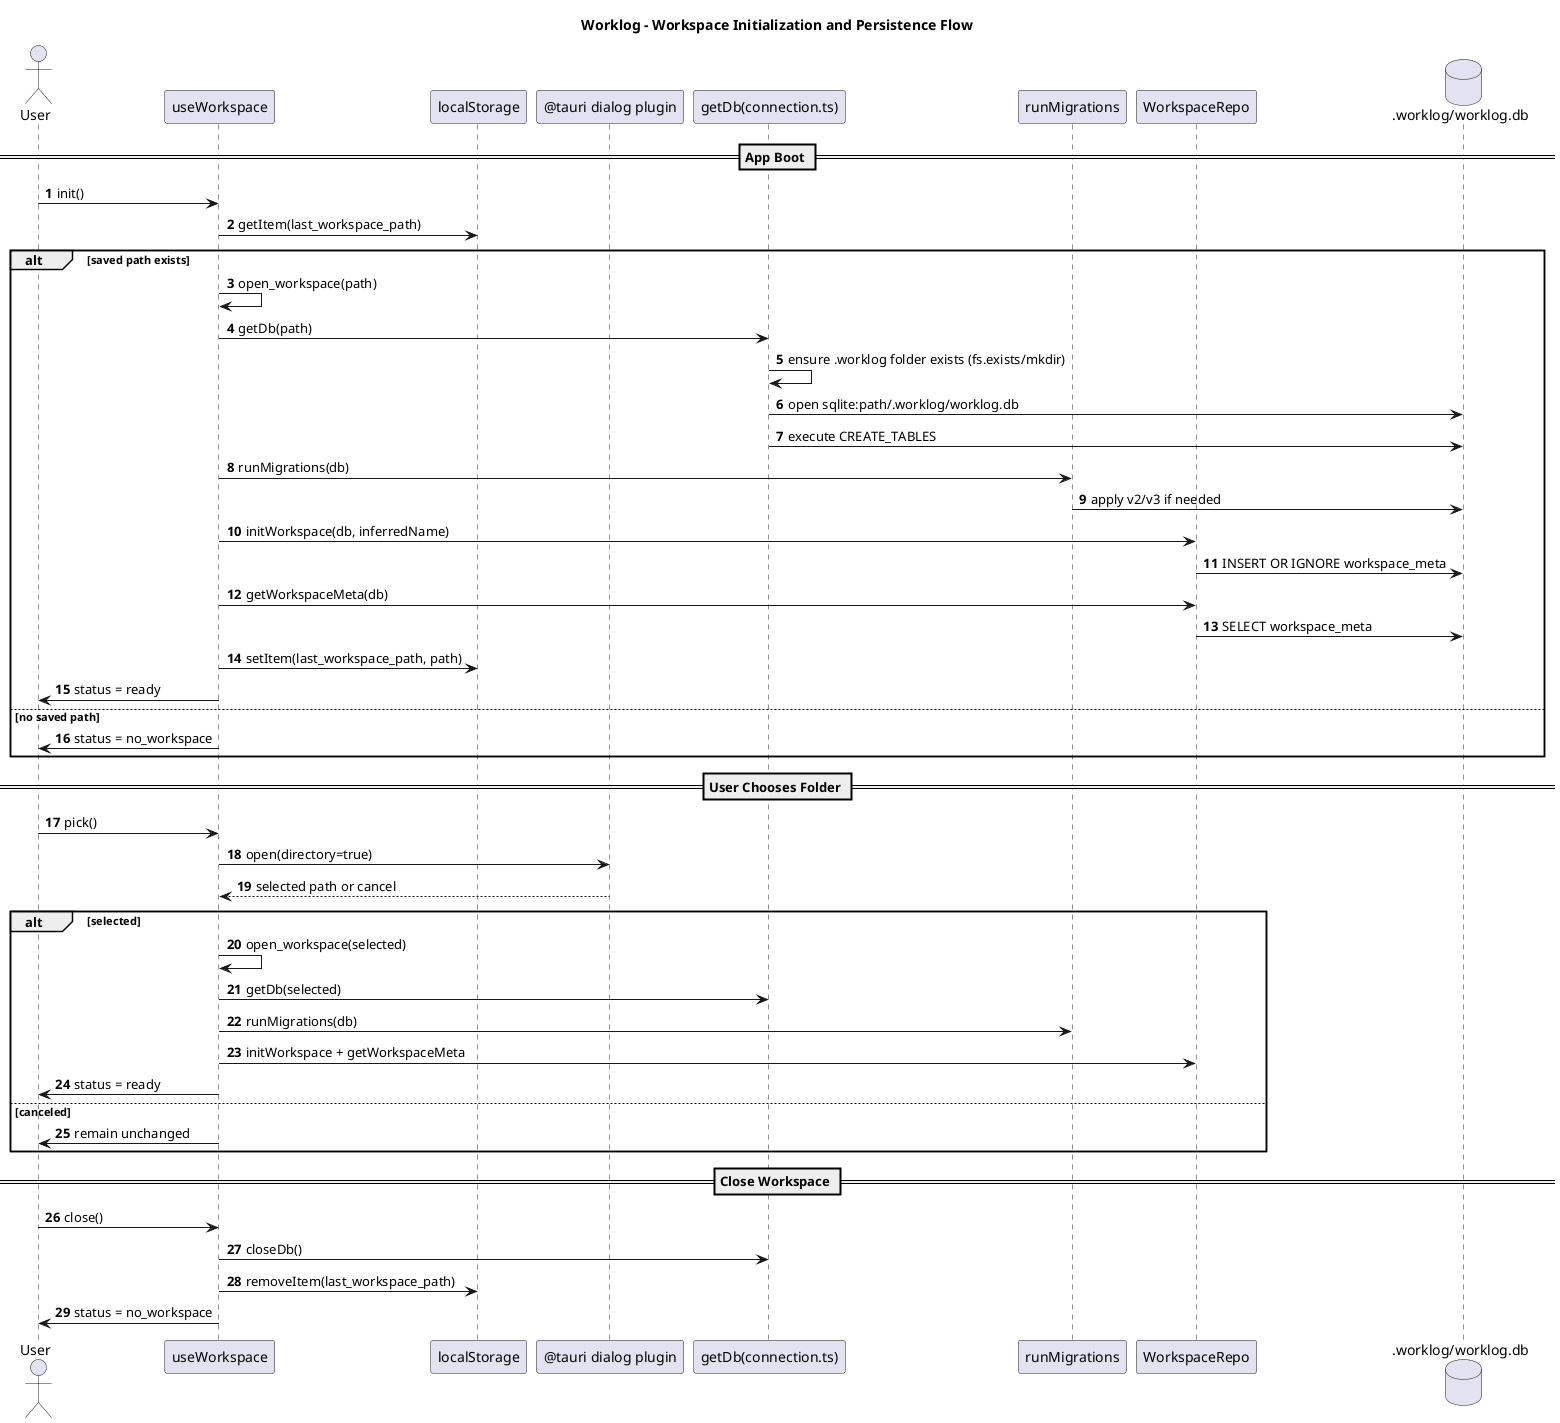

The diagram above was rendered by PlantUML. Its source (embedded in the PNG):
@startuml Worklog_Persistence_Flow
title Worklog - Workspace Initialization and Persistence Flow

skinparam shadowing false
skinparam defaultFontName Monospace
autonumber

actor User
participant "useWorkspace" as WS
participant "localStorage" as LS
participant "@tauri dialog plugin" as Dialog
participant "getDb(connection.ts)" as DB
participant "runMigrations" as MIG
participant "WorkspaceRepo" as WRepo
database ".worklog/worklog.db" as SQLite

== App Boot ==
User -> WS : init()
WS -> LS : getItem(last_workspace_path)

alt saved path exists
  WS -> WS : open_workspace(path)
  WS -> DB : getDb(path)
  DB -> DB : ensure .worklog folder exists (fs.exists/mkdir)
  DB -> SQLite : open sqlite:path/.worklog/worklog.db
  DB -> SQLite : execute CREATE_TABLES
  WS -> MIG : runMigrations(db)
  MIG -> SQLite : apply v2/v3 if needed
  WS -> WRepo : initWorkspace(db, inferredName)
  WRepo -> SQLite : INSERT OR IGNORE workspace_meta
  WS -> WRepo : getWorkspaceMeta(db)
  WRepo -> SQLite : SELECT workspace_meta
  WS -> LS : setItem(last_workspace_path, path)
  WS -> User : status = ready
else no saved path
  WS -> User : status = no_workspace
end

== User Chooses Folder ==
User -> WS : pick()
WS -> Dialog : open(directory=true)
Dialog --> WS : selected path or cancel

alt selected
  WS -> WS : open_workspace(selected)
  WS -> DB : getDb(selected)
  WS -> MIG : runMigrations(db)
  WS -> WRepo : initWorkspace + getWorkspaceMeta
  WS -> User : status = ready
else canceled
  WS -> User : remain unchanged
end

== Close Workspace ==
User -> WS : close()
WS -> DB : closeDb()
WS -> LS : removeItem(last_workspace_path)
WS -> User : status = no_workspace

@enduml